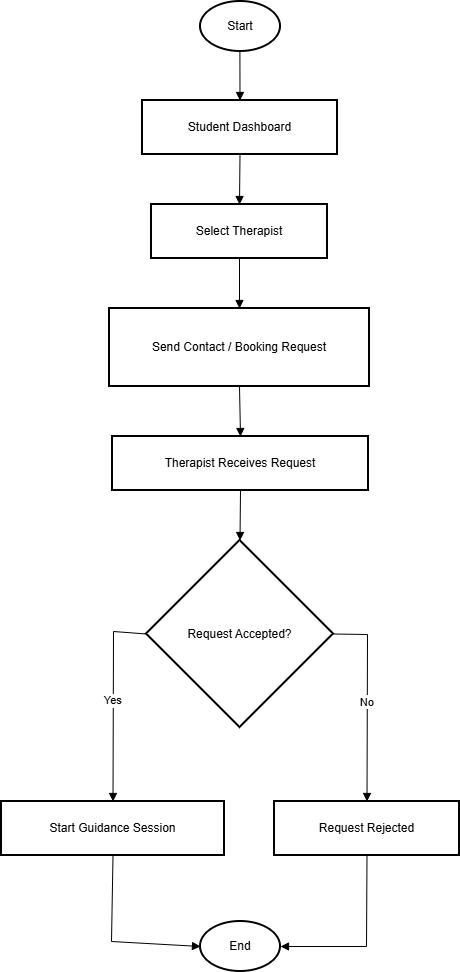

The diagram above was exported from draw.io. Its source (the exported page's mxGraphModel, read from the mxfile embedded in the PNG):
<mxGraphModel dx="1042" dy="574" grid="1" gridSize="10" guides="1" tooltips="1" connect="1" arrows="1" fold="1" page="1" pageScale="1" pageWidth="850" pageHeight="1100" math="0" shadow="0">
  <root>
    <mxCell id="0" />
    <mxCell id="1" parent="0" />
    <mxCell id="dGZYC3gY7_FyU-RCwgg8-2" parent="1" style="whiteSpace=wrap;strokeWidth=2;" value="Student Dashboard" vertex="1">
      <mxGeometry height="54" width="195" x="161" y="109" as="geometry" />
    </mxCell>
    <mxCell id="dGZYC3gY7_FyU-RCwgg8-3" parent="1" style="whiteSpace=wrap;strokeWidth=2;" value="Select Therapist" vertex="1">
      <mxGeometry height="54" width="176" x="170" y="213" as="geometry" />
    </mxCell>
    <mxCell id="dGZYC3gY7_FyU-RCwgg8-4" parent="1" style="whiteSpace=wrap;strokeWidth=2;" value="Send Contact / Booking Request" vertex="1">
      <mxGeometry height="78" width="260" x="128" y="317" as="geometry" />
    </mxCell>
    <mxCell id="dGZYC3gY7_FyU-RCwgg8-5" parent="1" style="whiteSpace=wrap;strokeWidth=2;" value="Therapist Receives Request" vertex="1">
      <mxGeometry height="54" width="256" x="131" y="445" as="geometry" />
    </mxCell>
    <mxCell id="dGZYC3gY7_FyU-RCwgg8-6" parent="1" style="rhombus;strokeWidth=2;whiteSpace=wrap;" value="Request Accepted?" vertex="1">
      <mxGeometry height="187" width="187" x="165" y="549" as="geometry" />
    </mxCell>
    <mxCell id="dGZYC3gY7_FyU-RCwgg8-7" parent="1" style="whiteSpace=wrap;strokeWidth=2;" value="Start Guidance Session" vertex="1">
      <mxGeometry height="54" width="223" x="20" y="810" as="geometry" />
    </mxCell>
    <mxCell id="dGZYC3gY7_FyU-RCwgg8-8" parent="1" style="whiteSpace=wrap;strokeWidth=2;" value="Request Rejected" vertex="1">
      <mxGeometry height="54" width="185" x="293" y="810" as="geometry" />
    </mxCell>
    <mxCell id="dGZYC3gY7_FyU-RCwgg8-10" edge="1" parent="1" style="curved=1;startArrow=none;endArrow=block;exitX=0.49;exitY=1;entryX=0.5;entryY=0;rounded=0;" target="dGZYC3gY7_FyU-RCwgg8-2" value="">
      <mxGeometry relative="1" as="geometry">
        <Array as="points" />
        <mxPoint x="258.4000000000001" y="59" as="sourcePoint" />
      </mxGeometry>
    </mxCell>
    <mxCell id="dGZYC3gY7_FyU-RCwgg8-11" edge="1" parent="1" source="dGZYC3gY7_FyU-RCwgg8-2" style="curved=1;startArrow=none;endArrow=block;exitX=0.5;exitY=1;entryX=0.5;entryY=0;rounded=0;" target="dGZYC3gY7_FyU-RCwgg8-3" value="">
      <mxGeometry relative="1" as="geometry">
        <Array as="points" />
      </mxGeometry>
    </mxCell>
    <mxCell id="dGZYC3gY7_FyU-RCwgg8-12" edge="1" parent="1" source="dGZYC3gY7_FyU-RCwgg8-3" style="curved=1;startArrow=none;endArrow=block;exitX=0.5;exitY=1;entryX=0.5;entryY=0;rounded=0;" target="dGZYC3gY7_FyU-RCwgg8-4" value="">
      <mxGeometry relative="1" as="geometry">
        <Array as="points" />
      </mxGeometry>
    </mxCell>
    <mxCell id="dGZYC3gY7_FyU-RCwgg8-13" edge="1" parent="1" source="dGZYC3gY7_FyU-RCwgg8-4" style="curved=1;startArrow=none;endArrow=block;exitX=0.5;exitY=1;entryX=0.5;entryY=0;rounded=0;" target="dGZYC3gY7_FyU-RCwgg8-5" value="">
      <mxGeometry relative="1" as="geometry">
        <Array as="points" />
      </mxGeometry>
    </mxCell>
    <mxCell id="dGZYC3gY7_FyU-RCwgg8-14" edge="1" parent="1" source="dGZYC3gY7_FyU-RCwgg8-5" style="curved=1;startArrow=none;endArrow=block;exitX=0.5;exitY=1;entryX=0.5;entryY=0;rounded=0;" target="dGZYC3gY7_FyU-RCwgg8-6" value="">
      <mxGeometry relative="1" as="geometry">
        <Array as="points" />
      </mxGeometry>
    </mxCell>
    <mxCell id="dGZYC3gY7_FyU-RCwgg8-15" edge="1" parent="1" source="dGZYC3gY7_FyU-RCwgg8-6" style="curved=0;startArrow=none;endArrow=block;exitX=0;exitY=0.5;entryX=0.5;entryY=0.01;rounded=0;exitDx=0;exitDy=0;" target="dGZYC3gY7_FyU-RCwgg8-7" value="Yes">
      <mxGeometry relative="1" as="geometry">
        <Array as="points">
          <mxPoint x="132" y="640" />
        </Array>
      </mxGeometry>
    </mxCell>
    <mxCell id="dGZYC3gY7_FyU-RCwgg8-16" edge="1" parent="1" source="dGZYC3gY7_FyU-RCwgg8-6" style="curved=0;startArrow=none;endArrow=block;exitX=1;exitY=0.5;entryX=0.5;entryY=0.01;rounded=0;exitDx=0;exitDy=0;" target="dGZYC3gY7_FyU-RCwgg8-8" value="No">
      <mxGeometry relative="1" as="geometry">
        <Array as="points">
          <mxPoint x="386" y="643" />
        </Array>
      </mxGeometry>
    </mxCell>
    <mxCell id="dGZYC3gY7_FyU-RCwgg8-17" edge="1" parent="1" source="dGZYC3gY7_FyU-RCwgg8-7" style="curved=0;startArrow=none;endArrow=block;exitX=0.5;exitY=1.01;entryX=0;entryY=0.5;rounded=0;entryDx=0;entryDy=0;" target="dGZYC3gY7_FyU-RCwgg8-20" value="">
      <mxGeometry relative="1" as="geometry">
        <Array as="points">
          <mxPoint x="130" y="950" />
        </Array>
        <mxPoint x="233" y="924.9200000000001" as="targetPoint" />
      </mxGeometry>
    </mxCell>
    <mxCell id="dGZYC3gY7_FyU-RCwgg8-18" edge="1" parent="1" source="dGZYC3gY7_FyU-RCwgg8-8" style="curved=0;startArrow=none;endArrow=block;exitX=0.5;exitY=1.01;entryX=1;entryY=0.5;rounded=0;entryDx=0;entryDy=0;" target="dGZYC3gY7_FyU-RCwgg8-20" value="">
      <mxGeometry relative="1" as="geometry">
        <Array as="points">
          <mxPoint x="385" y="955" />
        </Array>
        <mxPoint x="284" y="924.9200000000001" as="targetPoint" />
      </mxGeometry>
    </mxCell>
    <mxCell id="dGZYC3gY7_FyU-RCwgg8-19" parent="1" style="ellipse;whiteSpace=wrap;html=1;strokeWidth=2;" value="Start" vertex="1">
      <mxGeometry height="50" width="80" x="219" y="10" as="geometry" />
    </mxCell>
    <mxCell id="dGZYC3gY7_FyU-RCwgg8-20" parent="1" style="ellipse;whiteSpace=wrap;html=1;strokeWidth=2;" value="End" vertex="1">
      <mxGeometry height="50" width="80" x="219" y="930" as="geometry" />
    </mxCell>
  </root>
</mxGraphModel>